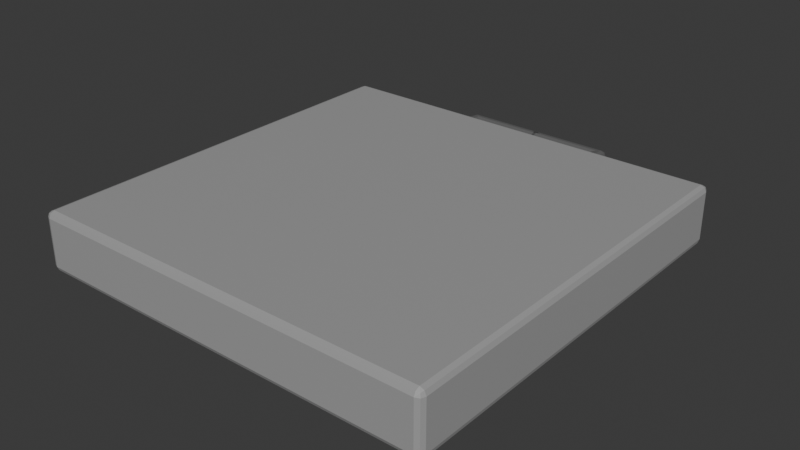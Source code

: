 # Source: fridge_lid.blend  (saved by Blender 4.1.24; exported with 4.5.12 LTS)
import bpy
from mathutils import Matrix  # noqa: F401  (used for matrix-valued properties, if any)

bpy.ops.wm.read_factory_settings(use_empty=True)
scene = bpy.context.scene
scene.name = 'Scene'

# ---- collections
col_collection = bpy.data.collections.new('Collection'); scene.collection.children.link(col_collection)

# ---- materials (node trees are filled in below, after node groups)
mat_material = bpy.data.materials.new('Material')
mat_material.alpha_threshold = 0.0
mat_material.use_transparent_shadow = False
mat_material.roughness = 0.5
mat_material.line_color = (0.0, 0.0, 0.0, 1.0)
mat_material_001 = bpy.data.materials.new('Material.001')
mat_material_001.use_transparent_shadow = False

# ---- material node trees
mat_material.use_nodes = True; mat_material.node_tree.nodes.clear()
_N = mat_material.node_tree.nodes; _L = mat_material.node_tree.links
n0 = _N.new('ShaderNodeOutputMaterial'); n0.name = 'Material Output'; n0.location = (300, 300)
n1 = _N.new('ShaderNodeBsdfPrincipled'); n1.name = 'Principled BSDF'; n1.location = (10, 300)
n1.inputs[1].default_value = 0.6063
n1.inputs[2].default_value = 0.3661
n1.inputs[3].default_value = 1.45
_L.new(n1.outputs[0], n0.inputs[0])
n0.is_active_output = True
mat_material_001.use_nodes = True; mat_material_001.node_tree.nodes.clear()
_N = mat_material_001.node_tree.nodes; _L = mat_material_001.node_tree.links
n0 = _N.new('ShaderNodeBsdfPrincipled'); n0.name = 'Principled BSDF'; n0.location = (10, 300)
n0.inputs[0].default_value = (0.2704, 0.2704, 0.2704, 1.0)
n0.inputs[1].default_value = 0.5591
n0.inputs[2].default_value = 0.4055
n1 = _N.new('ShaderNodeOutputMaterial'); n1.name = 'Material Output'; n1.location = (300, 300)
_L.new(n0.outputs[0], n1.inputs[0])
n1.is_active_output = True

# ---- world
world_world = bpy.data.worlds.new('World'); scene.world = world_world
world_world.use_nodes = True; world_world.node_tree.nodes.clear()
_N = world_world.node_tree.nodes; _L = world_world.node_tree.links
n0 = _N.new('ShaderNodeOutputWorld'); n0.name = 'World Output'; n0.location = (300, 300)
n1 = _N.new('ShaderNodeBackground'); n1.name = 'Background'; n1.location = (10, 300)
n1.inputs[0].default_value = (0.05088, 0.05088, 0.05088, 1.0)
_L.new(n1.outputs[0], n0.inputs[0])
n0.is_active_output = True
world_world.color = (0.05088, 0.05088, 0.05088)
world_world.use_sun_shadow = False
world_world.sun_shadow_jitter_overblur = 0.0

# ---- meshes
me_cube_001 = bpy.data.meshes.new('Cube.001')
me_cube_001.from_pydata([(0.001779, 0.718, 0.09132), (-0.0413, 0.648, -0.008678), (0.001779, 0.01807, 0.09132), (-0.0413, 0.08806, -0.008678), (-0.6983, 0.718, 0.09132), (-0.6552, 0.648, -0.008678), (-0.6983, 0.01807, 0.09132), (-0.6552, 0.08806, -0.008678), (-0.6983, 0.718, -0.008678), (-0.6983, 0.01807, -0.008678), (0.001779, 0.718, -0.008678), (0.001779, 0.01807, -0.008678), (-0.6552, 0.648, -0.02868), (-0.6552, 0.08806, -0.02868), (-0.0413, 0.648, -0.02868), (-0.0413, 0.08806, -0.02868)], [], [(0, 4, 6, 2), (11, 2, 6, 9), (9, 6, 4, 8), (3, 7, 13, 15), (10, 0, 2, 11), (8, 4, 0, 10), (5, 7, 9, 8), (1, 5, 8, 10), (7, 3, 11, 9), (3, 1, 10, 11), (12, 14, 15, 13), (7, 5, 12, 13), (1, 3, 15, 14), (5, 1, 14, 12)])
_uv = me_cube_001.uv_layers.new(name='UVMap')
_uv.uv.foreach_set('vector', [0.625, 0.5, 0.875, 0.5, 0.875, 0.75, 0.625, 0.75, 0.375, 0.75, 0.625, 0.75, 0.625, 1.0, 0.375, 1.0, 0.375, 0.0, 0.625, 0.0, 0.625, 0.25, 0.375, 0.25, 0.3596, 0.725, 0.1404, 0.725, 0.1404, 0.725, 0.3596, 0.725, 0.375, 0.5, 0.625, 0.5, 0.625, 0.75, 0.375, 0.75, 0.375, 0.25, 0.625, 0.25, 0.625, 0.5, 0.375, 0.5, 0.1404, 0.525, 0.1404, 0.725, 0.125, 0.75, 0.125, 0.5, 0.3596, 0.525, 0.1404, 0.525, 0.125, 0.5, 0.375, 0.5, 0.1404, 0.725, 0.3596, 0.725, 0.375, 0.75, 0.125, 0.75, 0.3596, 0.725, 0.3596, 0.525, 0.375, 0.5, 0.375, 0.75, 0.1404, 0.525, 0.3596, 0.525, 0.3596, 0.725, 0.1404, 0.725, 0.1404, 0.725, 0.1404, 0.525, 0.1404, 0.525, 0.1404, 0.725, 0.3596, 0.525, 0.3596, 0.725, 0.3596, 0.725, 0.3596, 0.525, 0.1404, 0.525, 0.3596, 0.525, 0.3596, 0.525, 0.1404, 0.525])
me_cube_001.materials.append(mat_material)
me_cube_001.use_mirror_vertex_groups = False
me_cube_001.update()
me_cube_003 = bpy.data.meshes.new('Cube.003')
me_cube_003.from_pydata([(0.112, 0.6642, 0.01136), (0.112, 0.6642, 0.07097), (0.112, 0.7629, 0.01776), (0.112, 0.7629, 0.06457), (0.1461, 0.6642, 0.01136), (0.1461, 0.6642, 0.07097), (0.1372, 0.7629, 0.01776), (0.1372, 0.7629, 0.06457), (0.112, 0.7369, 0.01608), (0.112, 0.7369, 0.06625), (0.1395, 0.7369, 0.01608), (0.1395, 0.7369, 0.06625), (-0.001711, 0.7369, 0.06625), (-0.001717, 0.7628, 0.06457), (-0.001717, 0.7628, 0.01776), (-0.001711, 0.7369, 0.01608), (-0.1002, 0.7368, 0.06625), (-0.1002, 0.7628, 0.06457), (-0.1002, 0.7628, 0.01776), (-0.1002, 0.7368, 0.01608)], [], [(3, 2, 14, 13), (2, 3, 7, 6), (10, 11, 5, 4), (4, 5, 1, 0), (8, 10, 4, 0), (11, 9, 1, 5), (7, 3, 9, 11), (2, 6, 10, 8), (6, 7, 11, 10), (0, 1, 9, 8), (15, 12, 16, 19), (2, 8, 15, 14), (8, 9, 12, 15), (9, 3, 13, 12), (19, 16, 17, 18), (13, 14, 18, 17), (14, 15, 19, 18), (12, 13, 17, 16)])
_uv = me_cube_003.uv_layers.new(name='UVMap')
_uv.uv.foreach_set('vector', [0.625, 0.25, 0.375, 0.25, 0.375, 0.25, 0.625, 0.25, 0.375, 0.25, 0.625, 0.25, 0.625, 0.5, 0.375, 0.5, 0.375, 0.5658, 0.625, 0.5658, 0.625, 0.75, 0.375, 0.75, 0.375, 0.75, 0.625, 0.75, 0.625, 1.0, 0.375, 1.0, 0.125, 0.5658, 0.375, 0.5658, 0.375, 0.75, 0.125, 0.75, 0.625, 0.5658, 0.875, 0.5658, 0.875, 0.75, 0.625, 0.75, 0.625, 0.5, 0.875, 0.5, 0.875, 0.5658, 0.625, 0.5658, 0.125, 0.5, 0.375, 0.5, 0.375, 0.5658, 0.125, 0.5658, 0.375, 0.5, 0.625, 0.5, 0.625, 0.5658, 0.375, 0.5658, 0.375, 0.0, 0.625, 0.0, 0.625, 0.1842, 0.375, 0.1842, 0.375, 0.1842, 0.625, 0.1842, 0.625, 0.1842, 0.375, 0.1842, 0.125, 0.5, 0.125, 0.5658, 0.125, 0.5658, 0.125, 0.5, 0.375, 0.1842, 0.625, 0.1842, 0.625, 0.1842, 0.375, 0.1842, 0.875, 0.5658, 0.875, 0.5, 0.875, 0.5, 0.875, 0.5658, 0.375, 0.1842, 0.625, 0.1842, 0.625, 0.25, 0.375, 0.25, 0.625, 0.25, 0.375, 0.25, 0.375, 0.25, 0.625, 0.25, 0.125, 0.5, 0.125, 0.5658, 0.125, 0.5658, 0.125, 0.5, 0.875, 0.5658, 0.875, 0.5, 0.875, 0.5, 0.875, 0.5658])
me_cube_003.materials.append(mat_material_001)
me_cube_003.update()

# ---- objects
ob_cover_convcol = bpy.data.objects.new('cover-convcol', me_cube_001)
ob_handle_convcol = bpy.data.objects.new('handle-convcol', me_cube_003)

# ---- transforms, parenting, visibility, modifiers, constraints
ob_cover_convcol.location = (0.4492, -0.4189, 0.912)
ob_cover_convcol.lock_rotations_4d = False
ob_cover_convcol.empty_display_type = 'ARROWS'
ob_cover_convcol.lineart.crease_threshold = 0.0
_m = ob_cover_convcol.modifiers.new('Bevel', 'BEVEL')
_m.width = 0.01
_m.width_pct = 0.01
_m.segments = 2
ob_handle_convcol.location = (0.09977, -0.3949, 0.9132)
_m = ob_handle_convcol.modifiers.new('Mirror', 'MIRROR')
_m.use_mirror_merge = False
_m = ob_handle_convcol.modifiers.new('Bevel', 'BEVEL')
_m.width = 0.01
_m.width_pct = 0.01
_m.segments = 2

# ---- collection membership
col_collection.objects.link(ob_cover_convcol)
col_collection.objects.link(ob_handle_convcol)

# ---- scene / render settings (as saved in the file)
scene.frame_start = 1; scene.frame_end = 250; scene.frame_set(0)
scene.render.engine = 'BLENDER_EEVEE_NEXT'
scene.cycles.sampling_pattern = 'TABULATED_SOBOL'
scene.eevee.ray_tracing_options.trace_max_roughness = 0.0
bpy.context.view_layer.update()

# ---- added for rendering (the .blend has no active camera and no usable light): camera, sun
cam_auto = bpy.data.cameras.new('AutoCamera')
cam_auto.lens = 50.0
cam_auto.sensor_width = 36.0
cam_auto.clip_end = 1000.0
ob_auto_camera = bpy.data.objects.new('AutoCamera', cam_auto)
scene.collection.objects.link(ob_auto_camera)
ob_auto_camera.location = (1.06944, -1.17862, 1.71811)
ob_auto_camera.rotation_euler = (1.09748, -7.21219e-08, 0.694738)
scene.camera = ob_auto_camera
light_auto_sun = bpy.data.lights.new('AutoSun', 'SUN')
light_auto_sun.energy = 3.0
light_auto_sun.angle = 0.0523599
ob_auto_sun = bpy.data.objects.new('AutoSun', light_auto_sun)
scene.collection.objects.link(ob_auto_sun)
ob_auto_sun.rotation_euler = (0.872665, 0.174533, 0.523599)
bpy.context.view_layer.update()
